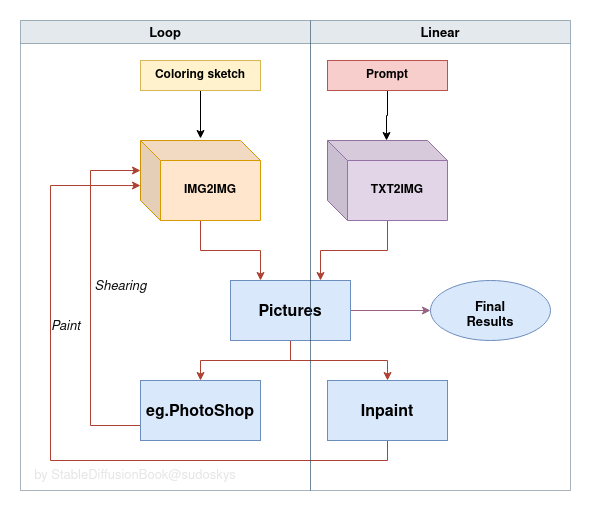

The diagram above was exported from draw.io. Its source (the exported page's mxGraphModel, read from the mxfile embedded in the PNG):
<mxGraphModel dx="1990" dy="773" grid="1" gridSize="10" guides="1" tooltips="1" connect="1" arrows="1" fold="1" page="1" pageScale="1" pageWidth="827" pageHeight="1169" math="0" shadow="0">
  <root>
    <mxCell id="0" />
    <mxCell id="1" parent="0" />
    <mxCell id="-TaA4cXDpL5u7nahuZ_n-9" style="edgeStyle=orthogonalEdgeStyle;rounded=0;orthogonalLoop=1;jettySize=auto;html=1;entryX=0.5;entryY=-0.025;entryDx=0;entryDy=0;entryPerimeter=0;" edge="1" parent="1" source="-TaA4cXDpL5u7nahuZ_n-3" target="-TaA4cXDpL5u7nahuZ_n-6">
      <mxGeometry relative="1" as="geometry" />
    </mxCell>
    <mxCell id="-TaA4cXDpL5u7nahuZ_n-3" value="&lt;b&gt;Coloring sketch&lt;/b&gt;" style="rounded=0;whiteSpace=wrap;html=1;fillColor=#fff2cc;strokeColor=#d6b656;" vertex="1" parent="1">
      <mxGeometry x="-568" y="260" width="120" height="30" as="geometry" />
    </mxCell>
    <mxCell id="-TaA4cXDpL5u7nahuZ_n-10" style="edgeStyle=orthogonalEdgeStyle;rounded=0;orthogonalLoop=1;jettySize=auto;html=1;entryX=0.492;entryY=0;entryDx=0;entryDy=0;entryPerimeter=0;" edge="1" parent="1" source="-TaA4cXDpL5u7nahuZ_n-4" target="-TaA4cXDpL5u7nahuZ_n-7">
      <mxGeometry relative="1" as="geometry" />
    </mxCell>
    <mxCell id="-TaA4cXDpL5u7nahuZ_n-4" value="&lt;b&gt;Prompt&lt;/b&gt;" style="rounded=0;whiteSpace=wrap;html=1;fillColor=#f8cecc;strokeColor=#b85450;" vertex="1" parent="1">
      <mxGeometry x="-381" y="260" width="120" height="30" as="geometry" />
    </mxCell>
    <mxCell id="-TaA4cXDpL5u7nahuZ_n-18" style="edgeStyle=orthogonalEdgeStyle;rounded=0;orthogonalLoop=1;jettySize=auto;html=1;entryX=0.25;entryY=0;entryDx=0;entryDy=0;fillColor=#fad9d5;strokeColor=#ae4132;" edge="1" parent="1" source="-TaA4cXDpL5u7nahuZ_n-6" target="-TaA4cXDpL5u7nahuZ_n-15">
      <mxGeometry relative="1" as="geometry" />
    </mxCell>
    <mxCell id="-TaA4cXDpL5u7nahuZ_n-6" value="&lt;b&gt;IMG2IMG&lt;/b&gt;" style="shape=cube;whiteSpace=wrap;html=1;boundedLbl=1;backgroundOutline=1;darkOpacity=0.05;darkOpacity2=0.1;fillColor=#ffe6cc;strokeColor=#d79b00;" vertex="1" parent="1">
      <mxGeometry x="-568" y="340" width="120" height="80" as="geometry" />
    </mxCell>
    <mxCell id="-TaA4cXDpL5u7nahuZ_n-19" style="edgeStyle=orthogonalEdgeStyle;rounded=0;orthogonalLoop=1;jettySize=auto;html=1;entryX=0.75;entryY=0;entryDx=0;entryDy=0;fillColor=#fad9d5;strokeColor=#ae4132;" edge="1" parent="1" source="-TaA4cXDpL5u7nahuZ_n-7" target="-TaA4cXDpL5u7nahuZ_n-15">
      <mxGeometry relative="1" as="geometry" />
    </mxCell>
    <mxCell id="-TaA4cXDpL5u7nahuZ_n-7" value="&lt;b&gt;TXT2IMG&lt;/b&gt;" style="shape=cube;whiteSpace=wrap;html=1;boundedLbl=1;backgroundOutline=1;darkOpacity=0.05;darkOpacity2=0.1;fillColor=#e1d5e7;strokeColor=#9673a6;" vertex="1" parent="1">
      <mxGeometry x="-381" y="340" width="120" height="80" as="geometry" />
    </mxCell>
    <mxCell id="-TaA4cXDpL5u7nahuZ_n-21" style="edgeStyle=orthogonalEdgeStyle;rounded=0;orthogonalLoop=1;jettySize=auto;html=1;fontSize=16;fillColor=#fad9d5;strokeColor=#ae4132;" edge="1" parent="1" source="-TaA4cXDpL5u7nahuZ_n-15" target="-TaA4cXDpL5u7nahuZ_n-20">
      <mxGeometry relative="1" as="geometry" />
    </mxCell>
    <mxCell id="-TaA4cXDpL5u7nahuZ_n-23" value="" style="edgeStyle=orthogonalEdgeStyle;rounded=0;orthogonalLoop=1;jettySize=auto;html=1;fontSize=16;fillColor=#fad9d5;strokeColor=#ae4132;" edge="1" parent="1" source="-TaA4cXDpL5u7nahuZ_n-15" target="-TaA4cXDpL5u7nahuZ_n-22">
      <mxGeometry relative="1" as="geometry" />
    </mxCell>
    <mxCell id="-TaA4cXDpL5u7nahuZ_n-29" value="" style="edgeStyle=orthogonalEdgeStyle;rounded=0;orthogonalLoop=1;jettySize=auto;html=1;fontSize=16;fillColor=#e6d0de;gradientColor=#d5739d;strokeColor=#996185;" edge="1" parent="1" source="-TaA4cXDpL5u7nahuZ_n-15" target="-TaA4cXDpL5u7nahuZ_n-28">
      <mxGeometry relative="1" as="geometry" />
    </mxCell>
    <mxCell id="-TaA4cXDpL5u7nahuZ_n-15" value="&lt;div style=&quot;font-size: 16px;&quot; align=&quot;center&quot;&gt;&lt;blockquote&gt;&lt;font style=&quot;font-size: 16px;&quot;&gt;&lt;b&gt;Pictures&lt;/b&gt;&lt;/font&gt;&lt;/blockquote&gt;&lt;/div&gt;" style="whiteSpace=wrap;html=1;verticalAlign=top;fillColor=#dae8fc;strokeColor=#6c8ebf;align=center;" vertex="1" parent="1">
      <mxGeometry x="-478" y="480" width="120" height="60" as="geometry" />
    </mxCell>
    <mxCell id="-TaA4cXDpL5u7nahuZ_n-17" style="edgeStyle=orthogonalEdgeStyle;rounded=0;orthogonalLoop=1;jettySize=auto;html=1;exitX=0.5;exitY=1;exitDx=0;exitDy=0;" edge="1" parent="1" source="-TaA4cXDpL5u7nahuZ_n-15" target="-TaA4cXDpL5u7nahuZ_n-15">
      <mxGeometry relative="1" as="geometry" />
    </mxCell>
    <mxCell id="-TaA4cXDpL5u7nahuZ_n-27" style="edgeStyle=orthogonalEdgeStyle;rounded=0;orthogonalLoop=1;jettySize=auto;html=1;entryX=0;entryY=0;entryDx=0;entryDy=30;entryPerimeter=0;fontSize=16;fillColor=#fad9d5;strokeColor=#ae4132;" edge="1" parent="1" source="-TaA4cXDpL5u7nahuZ_n-20" target="-TaA4cXDpL5u7nahuZ_n-6">
      <mxGeometry relative="1" as="geometry">
        <Array as="points">
          <mxPoint x="-618" y="625" />
          <mxPoint x="-618" y="370" />
        </Array>
      </mxGeometry>
    </mxCell>
    <mxCell id="-TaA4cXDpL5u7nahuZ_n-20" value="&lt;blockquote&gt;&lt;font style=&quot;font-size: 16px;&quot;&gt;&lt;b&gt;eg.PhotoShop&lt;/b&gt;&lt;/font&gt;&lt;/blockquote&gt;" style="whiteSpace=wrap;html=1;verticalAlign=top;fillColor=#dae8fc;strokeColor=#6c8ebf;align=center;fontSize=16;" vertex="1" parent="1">
      <mxGeometry x="-568" y="580" width="120" height="60" as="geometry" />
    </mxCell>
    <mxCell id="-TaA4cXDpL5u7nahuZ_n-26" style="edgeStyle=orthogonalEdgeStyle;rounded=0;orthogonalLoop=1;jettySize=auto;html=1;entryX=0;entryY=0.563;entryDx=0;entryDy=0;entryPerimeter=0;fontSize=16;fillColor=#fad9d5;strokeColor=#ae4132;" edge="1" parent="1" source="-TaA4cXDpL5u7nahuZ_n-22" target="-TaA4cXDpL5u7nahuZ_n-6">
      <mxGeometry relative="1" as="geometry">
        <Array as="points">
          <mxPoint x="-321" y="660" />
          <mxPoint x="-658" y="660" />
          <mxPoint x="-658" y="385" />
        </Array>
      </mxGeometry>
    </mxCell>
    <mxCell id="-TaA4cXDpL5u7nahuZ_n-22" value="&lt;div style=&quot;font-size: 16px;&quot; align=&quot;center&quot;&gt;&lt;blockquote&gt;&lt;b&gt;Inpaint&lt;/b&gt;&lt;br&gt;&lt;/blockquote&gt;&lt;/div&gt;" style="whiteSpace=wrap;html=1;verticalAlign=top;fillColor=#dae8fc;strokeColor=#6c8ebf;" vertex="1" parent="1">
      <mxGeometry x="-381" y="580" width="120" height="60" as="geometry" />
    </mxCell>
    <mxCell id="-TaA4cXDpL5u7nahuZ_n-28" value="&lt;blockquote style=&quot;font-size: 13px;&quot;&gt;&lt;font style=&quot;font-size: 13px;&quot;&gt;&lt;b&gt;Final Results&lt;/b&gt;&lt;/font&gt;&lt;font style=&quot;font-size: 13px;&quot;&gt;&lt;br&gt;&lt;/font&gt;&lt;/blockquote&gt;" style="ellipse;whiteSpace=wrap;html=1;verticalAlign=top;fillColor=#dae8fc;strokeColor=#6c8ebf;" vertex="1" parent="1">
      <mxGeometry x="-278" y="480" width="120" height="60" as="geometry" />
    </mxCell>
    <mxCell id="-TaA4cXDpL5u7nahuZ_n-30" value="Linear" style="swimlane;fontSize=13;fillColor=#bac8d3;strokeColor=#23445d;opacity=40;" vertex="1" parent="1">
      <mxGeometry x="-398" y="220" width="260" height="470" as="geometry" />
    </mxCell>
    <mxCell id="-TaA4cXDpL5u7nahuZ_n-31" value="Loop" style="swimlane;fontSize=13;fillColor=#bac8d3;strokeColor=#23445d;startSize=23;opacity=40;" vertex="1" parent="1">
      <mxGeometry x="-688" y="220" width="290" height="470" as="geometry" />
    </mxCell>
    <mxCell id="-TaA4cXDpL5u7nahuZ_n-32" value="by StableDiffusionBook@sudoskys" style="text;html=1;strokeColor=none;fillColor=none;align=center;verticalAlign=middle;whiteSpace=wrap;rounded=0;fontSize=13;fontColor=#E6E6E6;" vertex="1" parent="-TaA4cXDpL5u7nahuZ_n-31">
      <mxGeometry y="440" width="230" height="30" as="geometry" />
    </mxCell>
    <mxCell id="-TaA4cXDpL5u7nahuZ_n-33" value="Shearing" style="text;html=1;align=center;verticalAlign=middle;resizable=0;points=[];autosize=1;strokeColor=none;fillColor=none;fontSize=13;fontColor=#0F0F0F;fontStyle=2" vertex="1" parent="-TaA4cXDpL5u7nahuZ_n-31">
      <mxGeometry x="60" y="250" width="80" height="30" as="geometry" />
    </mxCell>
    <mxCell id="-TaA4cXDpL5u7nahuZ_n-34" value="&lt;span class=&quot;tag_trans&quot;&gt;&lt;a class=&quot;dictLink&quot; id=&quot;dictEntry10001950338&quot;&gt;Paint&lt;/a&gt;&lt;/span&gt;" style="text;html=1;align=center;verticalAlign=middle;resizable=0;points=[];autosize=1;strokeColor=none;fillColor=none;fontSize=13;fontColor=#0F0F0F;fontStyle=2" vertex="1" parent="-TaA4cXDpL5u7nahuZ_n-31">
      <mxGeometry x="20" y="290" width="50" height="30" as="geometry" />
    </mxCell>
  </root>
</mxGraphModel>